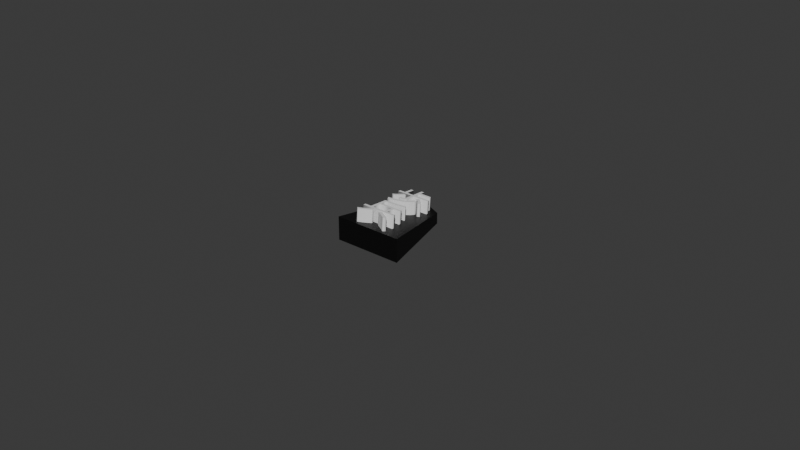 # Source: huhei.blend  (saved by Blender 4.2.66; exported with 4.5.12 LTS)
import bpy
from mathutils import Matrix  # noqa: F401  (used for matrix-valued properties, if any)

bpy.ops.wm.read_factory_settings(use_empty=True)
scene = bpy.context.scene
scene.name = 'Scene'

# ---- collections
col_collection = bpy.data.collections.new('Collection'); scene.collection.children.link(col_collection)

# ---- materials (node trees are filled in below, after node groups)
mat_x = bpy.data.materials.new('マテリアル')

# ---- material node trees
mat_x.use_nodes = True; mat_x.node_tree.nodes.clear()
_N = mat_x.node_tree.nodes; _L = mat_x.node_tree.links
n0 = _N.new('ShaderNodeBsdfPrincipled'); n0.name = 'プリンシプルBSDF'; n0.location = (10, 300)
n0.inputs[0].default_value = (0.0, 0.0, 0.0, 1.0)
n1 = _N.new('ShaderNodeOutputMaterial'); n1.name = 'マテリアル出力'; n1.location = (300, 300)
_L.new(n0.outputs[0], n1.inputs[0])
n1.is_active_output = True

# ---- world
world_world = bpy.data.worlds.new('World'); scene.world = world_world
world_world.use_nodes = True; world_world.node_tree.nodes.clear()
_N = world_world.node_tree.nodes; _L = world_world.node_tree.links
n0 = _N.new('ShaderNodeOutputWorld'); n0.name = 'World Output'; n0.location = (300, 300)
n1 = _N.new('ShaderNodeBackground'); n1.name = 'Background'; n1.location = (10, 300)
n1.inputs[0].default_value = (0.05088, 0.05088, 0.05088, 1.0)
_L.new(n1.outputs[0], n0.inputs[0])
n0.is_active_output = True
world_world.color = (0.05088, 0.05088, 0.05088)
world_world.sun_shadow_jitter_overblur = 0.0

# ---- meshes
me_010 = bpy.data.meshes.new('平面.010')
me_010.from_pydata([(-1.0, 2.384e-07, 0.0), (1.0, 2.384e-07, 0.0), (-0.4616, 1.581, 1.475e-05), (0.4616, 1.581, 1.474e-05), (0.0, 2.384e-07, 0.0), (0.3807, 1.89, 0.00641), (0.4616, 1.581, 1.474e-05), (-0.3807, 1.89, 0.00641), (-0.4616, 1.581, 1.475e-05), (-1.0, 0.2421, 0.0217), (1.0, 0.2421, 0.0217), (-0.4616, 1.736, 0.01396), (0.4616, 1.736, 0.01396), (2.307e-23, 0.2421, 0.0217), (0.4616, 1.736, 0.01396), (-0.4616, 1.736, 0.01396), (1.0, 4.47e-08, -9.313e-10), (1.0, 0.2421, 0.0217), (-1.0, 1.49e-08, -9.313e-10), (-1.0, 0.2421, 0.0217), (-1.421e-14, 2.98e-08, -9.313e-10), (1.0, 0.121, 0.01085), (-2.531e-07, 0.2421, 0.0217), (-1.0, 0.121, 0.01085), (-1.265e-07, 0.121, 0.01085), (-1.0, -5.215e-08, -9.313e-10), (-1.0, 0.2421, 0.0217), (-0.4616, 1.581, 1.474e-05), (-0.4616, 1.736, 0.01396), (-1.0, 0.121, 0.01085), (-0.3807, 1.89, 0.00641), (1.0, -5.96e-08, -2.794e-09), (1.0, 0.2421, 0.0217), (0.4616, 1.581, 1.474e-05), (0.4616, 1.736, 0.01396), (1.0, 0.121, 0.01085), (0.3807, 1.89, 0.00641)], [], [(4, 1, 3, 2, 0), (5, 6, 8, 7), (13, 9, 11, 12, 10), (5, 7, 15, 14), (24, 22, 19, 23), (20, 24, 23, 18), (16, 21, 24, 20), (21, 17, 22, 24), (25, 29, 26, 28, 30, 27), (31, 33, 36, 34, 32, 35)])
_uv = me_010.uv_layers.new(name='UVマップ')
_uv.uv.foreach_set('vector', [0.5, 0.0, 1.0, 0.0, 1.0, 1.0, 0.0, 1.0, 0.0, 0.0, 0.0, 0.0, 1.0, 0.0, 1.0, 1.0, 0.0, 1.0, 0.5, 0.0, 0.0, 0.0, 0.0, 1.0, 1.0, 1.0, 1.0, 0.0, 0.0, 0.0, 0.0, 1.0, 1.0, 1.0, 1.0, 0.0, 0.5, 0.5, 1.0, 0.5, 1.0, 1.0, 0.5, 1.0, 0.0, 0.5, 0.5, 0.5, 0.5, 1.0, 0.0, 1.0, 0.0, 0.0, 0.5, 0.0, 0.5, 0.5, 0.0, 0.5, 0.5, 0.0, 1.0, 0.0, 1.0, 0.5, 0.5, 0.5, 0.0, 0.0, 0.5, 0.0, 1.0, 0.0, 1.0, 1.0, 0.5, 1.0, 0.0, 1.0, 0.0, 0.0, 0.0, 1.0, 0.5, 1.0, 1.0, 1.0, 1.0, 0.0, 0.5, 0.0])
me_010.materials.append(mat_x)
me_010.update()

# ---- curves / text
txt_001 = bpy.data.curves.new('テキスト.001', 'FONT')
txt_001.dimensions = '2D'
txt_001.body = '歩\n兵'
txt_001.extrude = 0.003
txt_001.offset_x = -0.5013
txt_001.offset_y = 0.1281

# ---- objects
ob_009 = bpy.data.objects.new('平面.009', me_010)
ob_x = bpy.data.objects.new('テキスト', txt_001)

# ---- transforms, parenting, visibility, modifiers, constraints
ob_009.location = (-0.011, -0.015, 0.0)
ob_009.rotation_euler = (0.1658, 1.571, 0.0)
ob_009.scale = (0.0038, 0.015, 1.0)
ob_x.location = (-1e-09, -0.002, 0.0038)
ob_x.rotation_euler = (-0.08727, 0.0, 0.0)
ob_x.scale = (0.01235, 0.01246, 1.0)

# ---- collection membership
col_collection.objects.link(ob_009)
col_collection.objects.link(ob_x)

# ---- scene / render settings (as saved in the file)
scene.frame_start = 1; scene.frame_end = 250; scene.frame_set(1)
scene.render.engine = 'BLENDER_EEVEE_NEXT'
bpy.context.view_layer.update()

# ---- added for rendering (the .blend has no active camera and no usable light): camera, sun
cam_auto = bpy.data.cameras.new('AutoCamera')
cam_auto.lens = 50.0
cam_auto.sensor_width = 36.0
cam_auto.clip_end = 1000.0
ob_auto_camera = bpy.data.objects.new('AutoCamera', cam_auto)
scene.collection.objects.link(ob_auto_camera)
ob_auto_camera.location = (0.187084, -0.224867, 0.148509)
ob_auto_camera.rotation_euler = (1.09748, -7.21219e-08, 0.694738)
scene.camera = ob_auto_camera
light_auto_sun = bpy.data.lights.new('AutoSun', 'SUN')
light_auto_sun.energy = 3.0
light_auto_sun.angle = 0.0523599
ob_auto_sun = bpy.data.objects.new('AutoSun', light_auto_sun)
scene.collection.objects.link(ob_auto_sun)
ob_auto_sun.rotation_euler = (0.872665, 0.174533, 0.523599)
bpy.context.view_layer.update()
